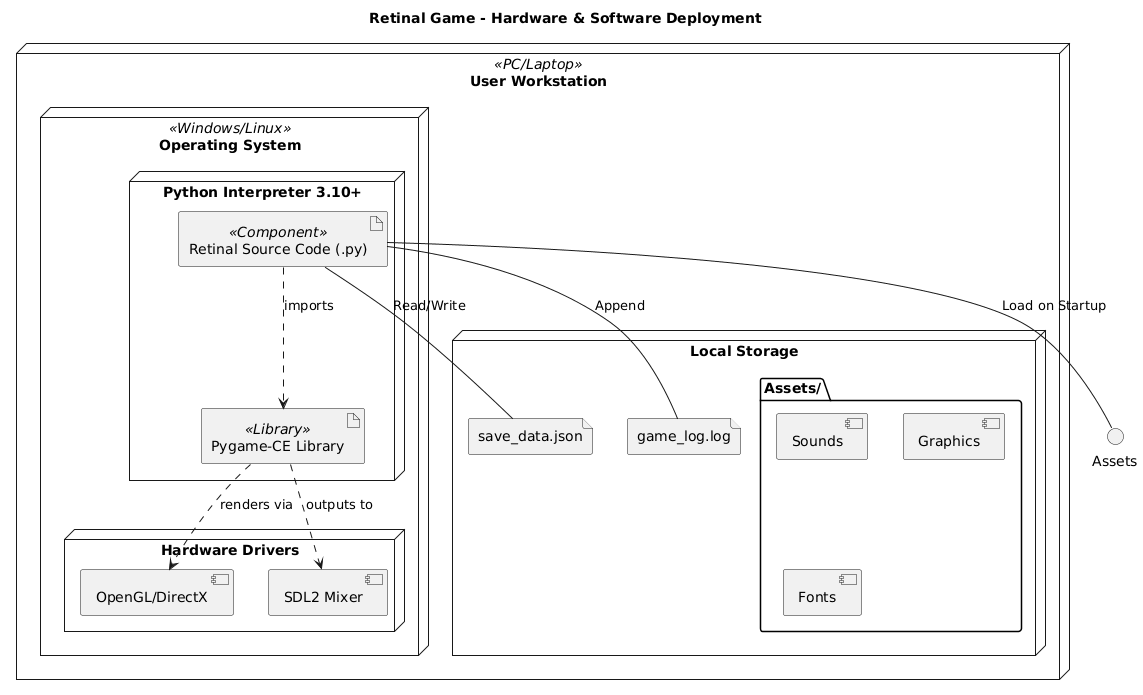

The diagram above was rendered by PlantUML. Its source (embedded in the PNG):
@startuml
title Retinal Game - Hardware & Software Deployment

node "User Workstation" <<PC/Laptop>> {
    node "Operating System" <<Windows/Linux>> {
        node "Python Interpreter 3.10+" {
            artifact "Retinal Source Code (.py)" as Source <<Component>>
            artifact "Pygame-CE Library" as Pygame <<Library>>
        }
        
        node "Hardware Drivers" {
            [OpenGL/DirectX] as Video
            [SDL2 Mixer] as Audio
        }
    }
    
    node "Local Storage" {
        file "save_data.json" as JSON
        file "game_log.log" as Log
        folder "Assets/" {
            [Sounds]
            [Graphics]
            [Fonts]
        }
    }
}

Source ..> Pygame : "imports"
Pygame ..> Video : "renders via"
Pygame ..> Audio : "outputs to"
Source -- JSON : "Read/Write"
Source -- Log : "Append"
Source -- Assets : "Load on Startup"
@enduml